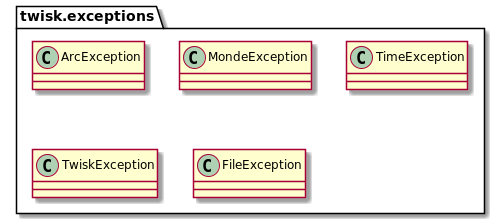

The diagram above was rendered by PlantUML. Its source (embedded in the PNG):
@startuml

package twisk.exceptions{
    class ArcException{
    }
    class MondeException{
    }
    class TimeException{
    }
    class TwiskException{
    }
    class FileException{
    }
}

@enduml